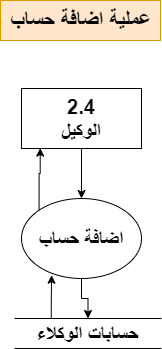

The diagram above was exported from draw.io. Its source (the exported page's mxGraphModel, read from the mxfile embedded in the PNG):
<mxGraphModel dx="880" dy="-676" grid="1" gridSize="10" guides="1" tooltips="1" connect="1" arrows="1" fold="1" page="1" pageScale="1" pageWidth="1920" pageHeight="1200" math="0" shadow="0">
  <root>
    <mxCell id="0" />
    <mxCell id="1" parent="0" />
    <mxCell id="rSI50ezVVIidoZGPCawN-1" value="&lt;font size=&quot;1&quot; style=&quot;&quot;&gt;&lt;b style=&quot;font-size: 22px;&quot;&gt;عملية اضافة حساب&lt;/b&gt;&lt;/font&gt;" style="text;html=1;align=center;verticalAlign=middle;resizable=0;points=[];autosize=1;strokeColor=#d79b00;fillColor=#ffe6cc;" parent="1" vertex="1">
      <mxGeometry x="879" y="1250" width="160" height="40" as="geometry" />
    </mxCell>
    <mxCell id="rSI50ezVVIidoZGPCawN-2" style="edgeStyle=orthogonalEdgeStyle;rounded=0;orthogonalLoop=1;jettySize=auto;html=1;" parent="1" source="rSI50ezVVIidoZGPCawN-3" target="rSI50ezVVIidoZGPCawN-5" edge="1">
      <mxGeometry relative="1" as="geometry" />
    </mxCell>
    <mxCell id="rSI50ezVVIidoZGPCawN-3" value="&lt;font style=&quot;font-size: 20px;&quot;&gt;&lt;b&gt;2.4&lt;br&gt;الوكيل&lt;/b&gt;&lt;/font&gt;" style="rounded=0;whiteSpace=wrap;html=1;" parent="1" vertex="1">
      <mxGeometry x="900" y="1338" width="120" height="60" as="geometry" />
    </mxCell>
    <mxCell id="rSI50ezVVIidoZGPCawN-4" style="edgeStyle=orthogonalEdgeStyle;rounded=0;orthogonalLoop=1;jettySize=auto;html=1;" parent="1" source="rSI50ezVVIidoZGPCawN-5" target="rSI50ezVVIidoZGPCawN-6" edge="1">
      <mxGeometry relative="1" as="geometry" />
    </mxCell>
    <mxCell id="rSI50ezVVIidoZGPCawN-5" value="&lt;span style=&quot;font-size: 20px;&quot;&gt;&lt;b&gt;اضافة حساب&lt;/b&gt;&lt;/span&gt;" style="ellipse;whiteSpace=wrap;html=1;" parent="1" vertex="1">
      <mxGeometry x="900" y="1448" width="120" height="80" as="geometry" />
    </mxCell>
    <mxCell id="rSI50ezVVIidoZGPCawN-6" value="&lt;font style=&quot;font-size: 20px;&quot;&gt;&lt;b&gt;حسابات الوكلاء&lt;/b&gt;&lt;/font&gt;" style="shape=partialRectangle;whiteSpace=wrap;html=1;left=0;right=0;fillColor=none;" parent="1" vertex="1">
      <mxGeometry x="893" y="1568" width="147" height="30" as="geometry" />
    </mxCell>
    <mxCell id="rSI50ezVVIidoZGPCawN-7" style="edgeStyle=orthogonalEdgeStyle;rounded=0;orthogonalLoop=1;jettySize=auto;html=1;exitX=0.25;exitY=0;exitDx=0;exitDy=0;entryX=0.251;entryY=0.959;entryDx=0;entryDy=0;entryPerimeter=0;" parent="1" source="rSI50ezVVIidoZGPCawN-6" target="rSI50ezVVIidoZGPCawN-5" edge="1">
      <mxGeometry relative="1" as="geometry" />
    </mxCell>
    <mxCell id="rSI50ezVVIidoZGPCawN-8" style="edgeStyle=orthogonalEdgeStyle;rounded=0;orthogonalLoop=1;jettySize=auto;html=1;exitX=0;exitY=0;exitDx=0;exitDy=0;entryX=0.156;entryY=0.993;entryDx=0;entryDy=0;entryPerimeter=0;" parent="1" source="rSI50ezVVIidoZGPCawN-5" target="rSI50ezVVIidoZGPCawN-3" edge="1">
      <mxGeometry relative="1" as="geometry" />
    </mxCell>
  </root>
</mxGraphModel>